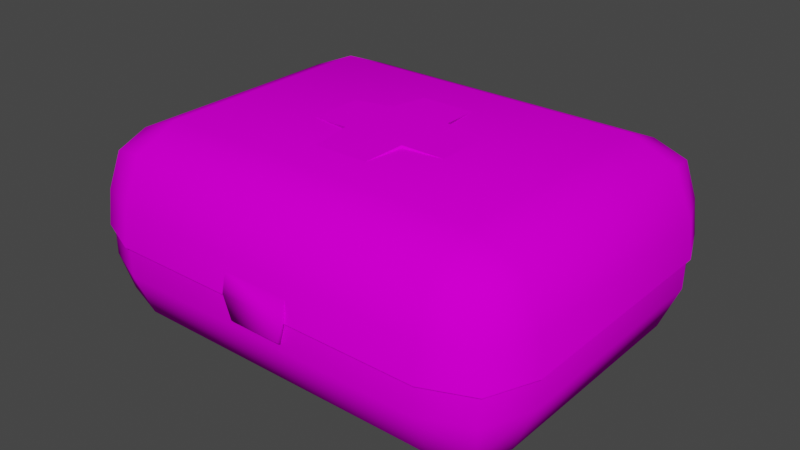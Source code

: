 # Source: medkit.blend  (saved by Blender 2.92.15; exported with 4.5.12 LTS)
import bpy
from mathutils import Matrix  # noqa: F401  (used for matrix-valued properties, if any)

bpy.ops.wm.read_factory_settings(use_empty=True)
scene = bpy.context.scene
scene.name = 'Scene'

# ---- collections
col_collection = bpy.data.collections.new('Collection'); scene.collection.children.link(col_collection)

# ---- images (referenced by path relative to the original .blend; pixels are not part of the script)
import os
ASSET_DIR = os.environ.get("B2B_ASSET_DIR", "")  # directory of the original .blend (textures are referenced by path, not embedded)
HERE = os.path.dirname(os.path.abspath(__file__))  # packed textures are extracted next to this script under _unpacked/

def load_image(name, relpath, width, height, colorspace="sRGB"):
    """Load a texture the original file referenced (path relative to the .blend, or extracted next to this script)."""
    p = next((c for c in (os.path.join(HERE, relpath), os.path.join(ASSET_DIR, relpath)) if relpath and os.path.exists(c)), "")
    if p:
        img = bpy.data.images.load(p, check_existing=True)
        img.name = name
    else:  # same state as the original file: an image datablock whose file is absent (Cycles renders it pink)
        img = bpy.data.images.new(name, width, height)
        img.source = "FILE"
        img.filepath = "//" + (relpath or name)
    img.colorspace_settings.name = colorspace
    return img
img_plastic008_1k_color_jpg = load_image('Plastic008_1K_Color.jpg', 'Plastic008_1K_Color.jpg', 1024, 1024, 'sRGB')
img_red_plastic1_jpg = load_image('red_plastic1.jpg', 'red_plastic1.jpg', 1024, 1024, 'sRGB')
img_plastic007_1k_normaldx_jpg = load_image('Plastic007_1K_NormalDX.jpg', 'Plastic007_1K_NormalDX.jpg', 1024, 1024, 'Filmic Log')
img_plastic010_1k_color_jpg = load_image('Plastic010_1K_Color.jpg', 'Plastic010_1K_Color.jpg', 1024, 1024, 'sRGB')
img_plastic010_1k_normaldx_jpg = load_image('Plastic010_1K_NormalDX.jpg', 'Plastic010_1K_NormalDX.jpg', 1024, 1024, 'Non-Color')
img_metal010_1k_color_jpg = load_image('Metal010_1K_Color.jpg', 'Metal010_1K_Color.jpg', 1024, 1024, 'sRGB')
img_sbmsxk8tinc_jpg = load_image('SBmsXk8tInc.jpg', 'SBmsXk8tInc.jpg', 1024, 1024, 'sRGB')

# ---- materials (node trees are filled in below, after node groups)
mat_material = bpy.data.materials.new('Material')
mat_material.alpha_threshold = 0.0
mat_material.use_transparent_shadow = False
mat_material.line_color = (0.0, 0.0, 0.0, 1.0)
mat_material_001 = bpy.data.materials.new('Material.001')
mat_material_001.use_transparent_shadow = False
mat_material_002 = bpy.data.materials.new('Material.002')
mat_material_002.use_transparent_shadow = False
mat_material_006 = bpy.data.materials.new('Material.006')
mat_material_006.use_transparent_shadow = False

# ---- node groups
ng_auto_smooth = bpy.data.node_groups.new('Auto Smooth', 'GeometryNodeTree')
_s = ng_auto_smooth.interface.new_socket(name='Geometry', in_out='OUTPUT', socket_type='NodeSocketGeometry')
_s = ng_auto_smooth.interface.new_socket(name='Geometry', in_out='INPUT', socket_type='NodeSocketGeometry')
_s = ng_auto_smooth.interface.new_socket(name='Angle', in_out='INPUT', socket_type='NodeSocketFloat')
_s.subtype = 'ANGLE'
_s.min_value = 0.0
_s.max_value = 3.142
ng_auto_smooth.is_modifier = True
_N = ng_auto_smooth.nodes; _L = ng_auto_smooth.links
n0 = _N.new('NodeGroupOutput'); n0.name = 'Group Output'; n0.location = (480, -100)
n1 = _N.new('NodeGroupInput'); n1.name = 'Group Input'; n1.location = (-420, -300)
n2 = _N.new('NodeGroupInput'); n2.name = 'Group Input.001'; n2.location = (-60, -100)
n3 = _N.new('GeometryNodeSetShadeSmooth'); n3.name = 'Set Shade Smooth'; n3.location = (120, -100)
n3.domain = 'EDGE'
n4 = _N.new('GeometryNodeSetShadeSmooth'); n4.name = 'Set Shade Smooth.001'; n4.location = (300, -100)
n5 = _N.new('GeometryNodeInputMeshEdgeAngle'); n5.name = 'Edge Angle'; n5.location = (-420, -220)
n6 = _N.new('GeometryNodeInputEdgeSmooth'); n6.name = 'Is Edge Smooth'; n6.location = (-60, -160)
n7 = _N.new('GeometryNodeInputShadeSmooth'); n7.name = 'Is Face Smooth'; n7.location = (-240, -340)
n8 = _N.new('FunctionNodeBooleanMath'); n8.name = 'Boolean Math'; n8.location = (-60, -220)
n9 = _N.new('FunctionNodeCompare'); n9.name = 'Compare'; n9.location = (-240, -180)
n9.operation = 'LESS_EQUAL'
_L.new(n5.outputs[0], n9.inputs[0])
_L.new(n4.outputs[0], n0.inputs[0])
_L.new(n1.outputs[1], n9.inputs[1])
_L.new(n9.outputs[0], n8.inputs[0])
_L.new(n7.outputs[0], n8.inputs[1])
_L.new(n2.outputs[0], n3.inputs[0])
_L.new(n6.outputs[0], n3.inputs[1])
_L.new(n3.outputs[0], n4.inputs[0])
_L.new(n8.outputs[0], n3.inputs[2])
n0.is_active_output = True

# ---- material node trees
mat_material.use_nodes = True; mat_material.node_tree.nodes.clear()
_N = mat_material.node_tree.nodes; _L = mat_material.node_tree.links
n0 = _N.new('ShaderNodeOutputMaterial'); n0.name = 'Material Output'; n0.location = (300, 300)
n1 = _N.new('ShaderNodeBsdfPrincipled'); n1.name = 'Principled BSDF'; n1.location = (10, 300)
n1.distribution = 'GGX'
n1.subsurface_method = 'BURLEY'
n1.inputs[2].default_value = 0.4
n1.inputs[3].default_value = 1.45
n1.inputs[13].default_value = 0.0
n1.inputs[27].default_value = (0.0, 0.0, 0.0, 1.0)
n1.inputs[28].default_value = 1.0
n2 = _N.new('ShaderNodeTexImage'); n2.name = 'Image Texture'; n2.location = (-563, 302)
n2.image = img_plastic008_1k_color_jpg
n3 = _N.new('ShaderNodeTexImage'); n3.name = 'Image Texture.001'; n3.location = (-470, 43)
n3.image = img_red_plastic1_jpg
n4 = _N.new('ShaderNodeBump'); n4.name = 'Bump'; n4.location = (-209, -226)
n4.inputs[1].default_value = 1.0
n4.inputs[2].default_value = 1.0
n5 = _N.new('ShaderNodeTexImage'); n5.name = 'Image Texture.002'; n5.location = (-663, -164)
n5.image = img_plastic007_1k_normaldx_jpg
_L.new(n1.outputs[0], n0.inputs[0])
_L.new(n3.outputs[0], n1.inputs[0])
_L.new(n4.outputs[0], n1.inputs[5])
_L.new(n5.outputs[0], n4.inputs[3])
n0.is_active_output = True
mat_material_001.use_nodes = True; mat_material_001.node_tree.nodes.clear()
_N = mat_material_001.node_tree.nodes; _L = mat_material_001.node_tree.links
n0 = _N.new('ShaderNodeBsdfPrincipled'); n0.name = 'Principled BSDF'; n0.location = (10, 300)
n0.distribution = 'GGX'
n0.subsurface_method = 'BURLEY'
n0.inputs[3].default_value = 1.45
n0.inputs[13].default_value = 0.0
n0.inputs[27].default_value = (0.0, 0.0, 0.0, 1.0)
n0.inputs[28].default_value = 1.0
n1 = _N.new('ShaderNodeOutputMaterial'); n1.name = 'Material Output'; n1.location = (300, 300)
n2 = _N.new('ShaderNodeTexImage'); n2.name = 'Image Texture'; n2.location = (-322, 190)
n2.image = img_plastic010_1k_color_jpg
n3 = _N.new('ShaderNodeTexImage'); n3.name = 'Image Texture.001'; n3.location = (-481, -137)
n3.image = img_plastic010_1k_normaldx_jpg
n4 = _N.new('ShaderNodeBump'); n4.name = 'Bump'; n4.location = (-161, -217)
n4.inputs[1].default_value = 1.0
n4.inputs[2].default_value = 1.0
n5 = _N.new('ShaderNodeTexImage'); n5.name = 'Image Texture.002'; n5.location = (-549, -146)
n5.image = img_plastic007_1k_normaldx_jpg
_L.new(n0.outputs[0], n1.inputs[0])
_L.new(n2.outputs[0], n0.inputs[0])
_L.new(n4.outputs[0], n0.inputs[5])
_L.new(n5.outputs[0], n4.inputs[3])
n1.is_active_output = True
mat_material_002.use_nodes = True; mat_material_002.node_tree.nodes.clear()
_N = mat_material_002.node_tree.nodes; _L = mat_material_002.node_tree.links
n0 = _N.new('ShaderNodeBsdfPrincipled'); n0.name = 'Principled BSDF'; n0.location = (10, 300)
n0.distribution = 'GGX'
n0.subsurface_method = 'BURLEY'
n0.inputs[3].default_value = 1.45
n0.inputs[27].default_value = (0.0, 0.0, 0.0, 1.0)
n0.inputs[28].default_value = 1.0
n1 = _N.new('ShaderNodeOutputMaterial'); n1.name = 'Material Output'; n1.location = (300, 300)
n2 = _N.new('ShaderNodeTexImage'); n2.name = 'Image Texture'; n2.location = (-358, 75)
n2.image = img_metal010_1k_color_jpg
_L.new(n0.outputs[0], n1.inputs[0])
_L.new(n2.outputs[0], n0.inputs[0])
n1.is_active_output = True
mat_material_006.use_nodes = True; mat_material_006.node_tree.nodes.clear()
_N = mat_material_006.node_tree.nodes; _L = mat_material_006.node_tree.links
n0 = _N.new('ShaderNodeBsdfPrincipled'); n0.name = 'Principled BSDF'; n0.location = (10, 300)
n0.distribution = 'GGX'
n0.subsurface_method = 'BURLEY'
n0.inputs[3].default_value = 1.45
n0.inputs[13].default_value = 0.0
n0.inputs[27].default_value = (0.0, 0.0, 0.0, 1.0)
n0.inputs[28].default_value = 1.0
n1 = _N.new('ShaderNodeOutputMaterial'); n1.name = 'Material Output'; n1.location = (300, 300)
n2 = _N.new('ShaderNodeTexImage'); n2.name = 'Image Texture'; n2.location = (-813, 102)
n2.image = img_sbmsxk8tinc_jpg
_L.new(n0.outputs[0], n1.inputs[0])
_L.new(n2.outputs[0], n0.inputs[0])
n1.is_active_output = True

# ---- world
world_world = bpy.data.worlds.new('World'); scene.world = world_world
world_world.use_nodes = True; world_world.node_tree.nodes.clear()
_N = world_world.node_tree.nodes; _L = world_world.node_tree.links
n0 = _N.new('ShaderNodeOutputWorld'); n0.name = 'World Output'; n0.location = (300, 300)
n1 = _N.new('ShaderNodeBackground'); n1.name = 'Background'; n1.location = (10, 300)
n1.inputs[0].default_value = (0.05088, 0.05088, 0.05088, 1.0)
_L.new(n1.outputs[0], n0.inputs[0])
n0.is_active_output = True
world_world.color = (0.05088, 0.05088, 0.05088)
world_world.use_sun_shadow = False
world_world.sun_shadow_jitter_overblur = 0.0

# ---- meshes
me_cube = bpy.data.meshes.new('Cube')
me_cube.from_pydata([(0.8991, 0.0, 0.183), (0.8991, -0.361, 0.544), (1.26, -0.361, 0.183), (0.8991, -0.1057, 0.4382), (1.108, -0.1526, 0.3914), (1.154, -0.361, 0.4382), (1.154, -0.1057, 0.183), (1.26, -1.639, 0.183), (0.8991, -1.639, 0.544), (0.8991, -2.0, 0.183), (1.154, -1.639, 0.4382), (1.108, -1.847, 0.3914), (0.8991, -1.894, 0.4382), (1.154, -1.894, 0.183), (-0.8991, 0.0, 0.183), (-1.26, -0.361, 0.183), (-0.8991, -0.361, 0.544), (-1.154, -0.1057, 0.183), (-1.108, -0.1526, 0.3914), (-1.154, -0.361, 0.4382), (-0.8991, -0.1057, 0.4382), (-1.26, -1.639, 0.183), (-0.8991, -2.0, 0.183), (-0.8991, -1.639, 0.544), (-1.154, -1.894, 0.183), (-1.108, -1.847, 0.3914), (-0.8991, -1.894, 0.4382), (-1.154, -1.639, 0.4382), (1.114, -0.384, -0.01719), (1.047, -0.2217, -0.01719), (0.8834, -0.1608, -0.01719), (-0.8802, -1.85, -0.01719), (-1.046, -1.782, -0.01719), (-1.114, -1.616, -0.01719), (0.8802, -1.85, -0.01719), (1.046, -1.782, -0.01719), (1.114, -1.616, -0.01719), (-0.8834, -0.1608, -0.01719), (-1.047, -0.2217, -0.01719), (-1.114, -0.384, -0.01719), (-0.1482, -2.026, -0.129), (-0.1899, -2.005, 0.1097), (-0.1482, -2.009, -0.1422), (-0.1899, -1.986, 0.1076), (0.1482, -2.026, -0.129), (0.1899, -2.005, 0.1097), (0.1482, -2.009, -0.1422), (0.1899, -1.986, 0.1076), (-0.1899, -2.03, 0.0), (-0.1899, -2.016, -0.000355), (0.1899, -2.016, -0.000355), (0.1899, -2.03, 0.0), (-0.176, -1.201, 0.5271), (-0.176, -1.201, 0.5574), (0.176, -1.201, 0.5271), (0.176, -1.201, 0.5574), (0.176, -0.8492, 0.5574), (-0.176, -0.8492, 0.5574), (-0.176, -0.8492, 0.5271), (0.176, -0.8492, 0.5271), (-0.1408, -0.4973, 0.5366), (-0.1408, -0.4973, 0.5271), (0.1408, -0.4973, 0.5271), (0.1408, -0.4973, 0.5366), (-0.5279, -0.8844, 0.5271), (-0.5279, -1.166, 0.5271), (-0.5279, -1.166, 0.5366), (-0.5279, -0.8844, 0.5366), (-0.1408, -1.553, 0.5271), (-0.1408, -1.553, 0.5366), (0.1408, -1.553, 0.5366), (0.1408, -1.553, 0.5271), (0.5279, -0.8844, 0.5366), (0.5279, -0.8844, 0.5271), (0.5279, -1.166, 0.5271), (0.5279, -1.166, 0.5366), (-0.9131, 0.004633, -0.01719), (0.9131, 0.004633, -0.01719), (-1.172, -0.09177, -0.01719), (-1.28, -0.351, -0.01719), (1.172, -1.908, -0.01719), (1.28, -1.649, -0.01719), (0.9131, -2.016, -0.01719), (-1.172, -1.908, -0.01719), (-1.28, -1.649, -0.01719), (-0.9131, -2.016, -0.01719), (1.172, -0.09177, -0.01719), (1.28, -0.351, -0.01719), (-0.8021, -0.2383, 0.1576), (0.8021, -0.2383, 0.1576), (-0.9508, -0.2936, 0.1576), (-1.012, -0.4409, 0.1576), (0.9495, -1.71, 0.1576), (1.012, -1.56, 0.1576), (0.7992, -1.772, 0.1576), (-0.9495, -1.71, 0.1576), (-1.012, -1.56, 0.1576), (-0.7992, -1.772, 0.1576), (0.9508, -0.2936, 0.1576), (1.012, -0.4409, 0.1576)], [], [(84, 21, 15, 79), (82, 9, 22, 85), (1, 16, 23, 8), (87, 2, 7, 81), (0, 3, 4, 6), (1, 5, 4, 3), (2, 6, 4, 5), (7, 10, 11, 13), (8, 12, 11, 10), (9, 13, 11, 12), (14, 17, 18, 20), (15, 19, 18, 17), (16, 20, 18, 19), (21, 24, 25, 27), (22, 26, 25, 24), (23, 27, 25, 26), (85, 22, 24, 83), (83, 24, 21, 84), (8, 23, 26, 12), (12, 26, 22, 9), (1, 8, 10, 5), (5, 10, 7, 2), (23, 16, 19, 27), (27, 19, 15, 21), (16, 1, 3, 20), (20, 3, 0, 14), (76, 14, 0, 77), (17, 78, 79, 15), (14, 76, 78, 17), (13, 80, 81, 7), (9, 82, 80, 13), (6, 86, 77, 0), (2, 87, 86, 6), (48, 41, 43, 49), (50, 47, 45, 51), (51, 45, 41, 48), (44, 51, 48, 40), (46, 50, 51, 44), (40, 48, 49, 42), (53, 57, 67, 66), (59, 56, 72, 73), (55, 53, 69, 70), (56, 57, 53, 55), (56, 59, 62, 63), (57, 56, 63, 60), (58, 57, 60, 61), (57, 58, 64, 67), (52, 53, 66, 65), (54, 55, 70, 71), (53, 52, 68, 69), (55, 54, 74, 75), (56, 55, 75, 72), (34, 31, 97, 94), (30, 37, 76, 77), (38, 39, 79, 78), (37, 38, 78, 76), (35, 36, 81, 80), (34, 35, 80, 82), (33, 32, 83, 84), (32, 31, 85, 83), (29, 30, 77, 86), (28, 29, 86, 87), (36, 28, 87, 81), (31, 34, 82, 85), (39, 33, 84, 79), (88, 89, 98, 99, 93, 92, 94, 97, 95, 96, 91, 90), (37, 30, 89, 88), (30, 29, 98, 89), (35, 34, 94, 92), (33, 39, 91, 96), (39, 38, 90, 91), (29, 28, 99, 98), (32, 33, 96, 95), (38, 37, 88, 90), (28, 36, 93, 99), (31, 32, 95, 97), (36, 35, 92, 93), (42, 46, 44, 40), (42, 49, 50, 46)])
me_cube.polygons.foreach_set('use_smooth', [True] * 79)
me_cube.polygons.foreach_set('material_index', [0, 0, 0, 0, 0, 0, 0, 0, 0, 0, 0, 0, 0, 0, 0, 0, 0, 0, 0, 0, 0, 0, 0, 0, 0, 0, 0, 0, 0, 0, 0, 0, 0, 0, 0, 0, 0, 0, 0, 1, 1, 1, 1, 1, 1, 1, 1, 1, 1, 1, 1, 1, 0, 0, 0, 0, 0, 0, 0, 0, 0, 0, 0, 0, 0, 0, 0, 0, 0, 0, 0, 0, 0, 0, 0, 0, 0, 0, 0])
_uv = me_cube.uv_layers.new(name='UVMap')
_uv.uv.foreach_set('vector', [0.09866, 1.113, 0.1415, 1.117, 0.1415, 1.593, 0.09866, 1.597, 0.8122, 0.1583, 0.8549, 0.1635, 0.8549, 0.8339, 0.8122, 0.8391, 0.7577, 0.1568, 0.7577, 0.8271, 0.4852, 0.8271, 0.4852, 0.1568, 0.0, 1.112, 0.04286, 1.116, 0.04286, 1.592, 0.0, 1.596, 0.8547, 1.708, 0.9113, 1.708, 0.9025, 1.786, 0.8572, 1.803, 0.7577, 0.1568, 0.7577, 0.06164, 0.8022, 0.0791, 0.8122, 0.1568, 0.04286, 1.116, 0.04434, 1.021, 0.08934, 1.039, 0.09866, 1.116, 0.04286, 1.592, 0.09866, 1.592, 0.08934, 1.67, 0.04434, 1.688, 0.4852, 0.1568, 0.4308, 0.1568, 0.4408, 0.0791, 0.4852, 0.06164, 0.8549, 0.1635, 0.8578, 0.06837, 0.9032, 0.08583, 0.9118, 0.1635, 0.8547, 1.038, 0.8572, 0.9425, 0.9025, 0.9599, 0.9113, 1.038, 0.1415, 1.593, 0.1973, 1.593, 0.188, 1.67, 0.143, 1.688, 0.7577, 0.8271, 0.8122, 0.8271, 0.8022, 0.9048, 0.7577, 0.9223, 0.1415, 1.117, 0.143, 1.021, 0.188, 1.038, 0.1973, 1.116, 0.8549, 0.8339, 0.9118, 0.8339, 0.9032, 0.9116, 0.8578, 0.929, 0.4852, 0.8271, 0.4852, 0.9223, 0.4408, 0.9048, 0.4308, 0.8271, 0.8122, 0.8391, 0.8549, 0.8339, 0.8578, 0.929, 0.8151, 0.9358, 0.1002, 1.016, 0.143, 1.021, 0.1415, 1.117, 0.09866, 1.113, 0.4852, 0.1568, 0.4852, 0.8271, 0.4308, 0.8271, 0.4308, 0.1568, 0.9118, 0.1635, 0.9118, 0.8339, 0.8549, 0.8339, 0.8549, 0.1635, 0.7577, 0.1568, 0.4852, 0.1568, 0.4852, 0.06164, 0.7577, 0.06164, 0.09866, 1.116, 0.09866, 1.592, 0.04286, 1.592, 0.04286, 1.116, 0.4852, 0.8271, 0.7577, 0.8271, 0.7577, 0.9223, 0.4852, 0.9223, 0.1973, 1.116, 0.1973, 1.593, 0.1415, 1.593, 0.1415, 1.117, 0.7577, 0.8271, 0.7577, 0.1568, 0.8122, 0.1568, 0.8122, 0.8271, 0.9113, 1.038, 0.9113, 1.708, 0.8547, 1.708, 0.8547, 1.038, 0.8122, 1.032, 0.8547, 1.038, 0.8547, 1.708, 0.8122, 1.713, 0.143, 1.688, 0.1002, 1.693, 0.09866, 1.597, 0.1415, 1.593, 0.8547, 1.038, 0.8122, 1.032, 0.8145, 0.9358, 0.8572, 0.9425, 0.04434, 1.688, 0.001497, 1.693, 0.0, 1.596, 0.04286, 1.592, 0.8549, 0.1635, 0.8122, 0.1583, 0.8151, 0.06164, 0.8578, 0.06837, 0.8572, 1.803, 0.8145, 1.81, 0.8122, 1.713, 0.8547, 1.708, 0.04286, 1.116, 0.0, 1.112, 0.001497, 1.016, 0.04434, 1.021, 0.352, 1.057, 0.3552, 1.016, 0.3592, 1.016, 0.355, 1.057, 0.3621, 1.067, 0.3663, 1.108, 0.3623, 1.108, 0.3592, 1.067, 0.2979, 1.016, 0.3218, 1.016, 0.3218, 1.157, 0.2979, 1.157, 0.2707, 1.031, 0.2979, 1.016, 0.2979, 1.157, 0.2707, 1.142, 0.3663, 1.016, 0.3621, 1.067, 0.3592, 1.067, 0.3623, 1.02, 0.3552, 1.104, 0.352, 1.057, 0.355, 1.057, 0.3592, 1.108, 0.4107, 0.4572, 0.365, 0.3886, 0.4153, 0.2412, 0.4519, 0.2961, 0.5044, 0.612, 0.4913, 0.612, 0.5003, 0.4266, 0.5044, 0.4266, 0.365, 0.6114, 0.4107, 0.4572, 0.4519, 0.5411, 0.4153, 0.6645, 0.3193, 0.5428, 0.365, 0.3886, 0.4107, 0.4572, 0.365, 0.6114, 0.5044, 0.4266, 0.4913, 0.4266, 0.4913, 0.2412, 0.4954, 0.2412, 0.365, 0.3886, 0.3193, 0.5428, 0.2782, 0.4589, 0.3148, 0.3355, 0.4913, 0.4266, 0.4781, 0.4266, 0.4871, 0.2412, 0.4913, 0.2412, 0.5175, 0.612, 0.5044, 0.612, 0.5044, 0.4266, 0.5085, 0.4266, 0.5175, 0.4266, 0.5044, 0.4266, 0.5134, 0.2412, 0.5175, 0.2412, 0.465, 0.4266, 0.4519, 0.4266, 0.4609, 0.2412, 0.465, 0.2412, 0.4781, 0.4266, 0.465, 0.4266, 0.465, 0.2412, 0.4691, 0.2412, 0.4913, 0.612, 0.4781, 0.612, 0.4781, 0.4266, 0.4823, 0.4266, 0.3193, 0.5428, 0.365, 0.6114, 0.3148, 0.7588, 0.2782, 0.7039, 0.7595, 1.64, 0.7595, 0.984, 0.7947, 1.014, 0.7947, 1.61, 0.03528, 0.2094, 0.03528, 0.868, 0.0, 0.8791, 0.0, 0.1983, 0.04826, 0.9291, 0.08286, 0.9542, 0.07584, 1.016, 0.02056, 0.9758, 0.03528, 0.868, 0.04826, 0.9291, 0.02056, 0.9758, 0.0, 0.8791, 0.3809, 0.1489, 0.3456, 0.1233, 0.3526, 0.06164, 0.4079, 0.1017, 0.3955, 0.2106, 0.3809, 0.1489, 0.4079, 0.1017, 0.4308, 0.1983, 0.3456, 0.9542, 0.3809, 0.9286, 0.4079, 0.9758, 0.3526, 1.016, 0.3809, 0.9286, 0.3955, 0.8669, 0.4308, 0.8791, 0.4079, 0.9758, 0.04826, 0.1484, 0.03528, 0.2094, 0.0, 0.1983, 0.02056, 0.1017, 0.08286, 0.1233, 0.04826, 0.1484, 0.02056, 0.1017, 0.07584, 0.06164, 0.3456, 0.1233, 0.08286, 0.1233, 0.07584, 0.06164, 0.3526, 0.06164, 0.3955, 0.8669, 0.3955, 0.2106, 0.4308, 0.1983, 0.4308, 0.8791, 0.08286, 0.9542, 0.3456, 0.9542, 0.3526, 1.016, 0.07584, 1.016, 0.4308, 1.598, 0.4308, 1.0, 0.4426, 0.9451, 0.474, 0.9223, 0.7125, 0.9223, 0.7446, 0.9455, 0.7579, 1.002, 0.7579, 1.597, 0.7446, 1.653, 0.7125, 1.677, 0.474, 1.677, 0.4426, 1.654, 0.913, 1.655, 0.913, 0.9968, 0.9478, 1.027, 0.9478, 1.625, 0.913, 0.9968, 0.9113, 0.9358, 0.9463, 0.9717, 0.9478, 1.027, 0.7579, 1.702, 0.7595, 1.64, 0.7947, 1.61, 0.7932, 1.666, 0.2698, 1.077, 0.2698, 1.536, 0.234, 1.516, 0.234, 1.099, 0.2698, 1.536, 0.2707, 1.597, 0.2349, 1.571, 0.234, 1.516, 0.234, 1.016, 0.2331, 1.077, 0.1973, 1.097, 0.1982, 1.042, 0.2707, 1.016, 0.2698, 1.077, 0.234, 1.099, 0.2349, 1.043, 0.9113, 1.716, 0.913, 1.655, 0.9478, 1.625, 0.9463, 1.681, 0.2331, 1.077, 0.2331, 1.536, 0.1973, 1.514, 0.1973, 1.097, 0.7595, 0.984, 0.7579, 0.9223, 0.7932, 0.9582, 0.7947, 1.014, 0.2331, 1.536, 0.234, 1.597, 0.1982, 1.57, 0.1973, 1.514, 0.37, 1.016, 0.37, 1.126, 0.3663, 1.126, 0.3663, 1.016, 0.3218, 1.031, 0.352, 1.016, 0.352, 1.157, 0.3218, 1.142])
me_cube.materials.append(mat_material)
me_cube.materials.append(mat_material_001)
me_cube.use_remesh_preserve_volume = False
me_cube.use_remesh_preserve_attributes = False
me_cube.use_mirror_vertex_groups = False
me_cube.update()
me_cube_005 = bpy.data.meshes.new('Cube.005')
me_cube_005.from_pydata([(0.8991, 0.639, -0.544), (0.8991, 1.0, -0.183), (1.26, 0.639, -0.183), (0.8991, 0.8943, -0.4382), (1.108, 0.8474, -0.3914), (1.154, 0.8943, -0.183), (1.154, 0.639, -0.4382), (1.26, -0.639, -0.183), (0.8991, -1.0, -0.183), (0.8991, -0.639, -0.544), (1.154, -0.8943, -0.183), (1.108, -0.8474, -0.3914), (0.8991, -0.8943, -0.4382), (1.154, -0.639, -0.4382), (-1.26, 0.639, -0.183), (-0.8991, 1.0, -0.183), (-0.8991, 0.639, -0.544), (-1.154, 0.8943, -0.183), (-1.108, 0.8474, -0.3914), (-0.8991, 0.8943, -0.4382), (-1.154, 0.639, -0.4382), (-0.8991, -0.639, -0.544), (-0.8991, -1.0, -0.183), (-1.26, -0.639, -0.183), (-0.8991, -0.8943, -0.4382), (-1.108, -0.8474, -0.3914), (-1.154, -0.8943, -0.183), (-1.154, -0.639, -0.4382), (1.101, 0.6072, -0.002437), (1.032, 0.7722, -0.002437), (0.8673, 0.8405, -0.002437), (-0.8673, -0.8405, -0.002437), (-1.032, -0.7722, -0.002437), (-1.101, -0.6072, -0.002437), (0.8673, -0.8405, -0.002437), (1.032, -0.7722, -0.002437), (1.101, -0.6072, -0.002437), (-0.8673, 0.8405, -0.002437), (-1.032, 0.7722, -0.002437), (-1.101, 0.6072, -0.002437), (-0.8991, 1.0, -0.002437), (0.8991, 1.0, -0.002437), (-1.154, 0.8943, -0.002437), (-1.26, 0.639, -0.002437), (1.154, -0.8943, -0.002437), (1.26, -0.639, -0.002437), (0.8991, -1.0, -0.002437), (-1.154, -0.8943, -0.002437), (-1.26, -0.639, -0.002437), (-0.8991, -1.0, -0.002437), (1.154, 0.8943, -0.002437), (1.26, 0.639, -0.002437), (-0.7929, 0.7684, -0.1763), (0.7929, 0.7684, -0.1763), (-0.9437, 0.7059, -0.1763), (-1.006, 0.5551, -0.1763), (0.9437, -0.7059, -0.1763), (1.006, -0.5551, -0.1763), (0.7929, -0.7684, -0.1763), (-0.9437, -0.7059, -0.1763), (-1.006, -0.5551, -0.1763), (-0.7929, -0.7684, -0.1763), (0.9437, 0.7059, -0.1763), (1.006, 0.5551, -0.1763)], [], [(16, 0, 9, 21), (0, 3, 4, 6), (1, 5, 4, 3), (2, 6, 4, 5), (7, 10, 11, 13), (8, 12, 11, 10), (9, 13, 11, 12), (14, 17, 18, 20), (15, 19, 18, 17), (16, 20, 18, 19), (21, 24, 25, 27), (22, 26, 25, 24), (23, 27, 25, 26), (16, 21, 27, 20), (20, 27, 23, 14), (0, 16, 19, 3), (3, 19, 15, 1), (51, 2, 5, 50), (50, 5, 1, 41), (46, 8, 10, 44), (44, 10, 7, 45), (40, 15, 17, 42), (42, 17, 14, 43), (21, 9, 12, 24), (24, 12, 8, 22), (9, 0, 6, 13), (13, 6, 2, 7), (15, 40, 41, 1), (26, 47, 48, 23), (22, 49, 47, 26), (2, 51, 45, 7), (8, 46, 49, 22), (23, 48, 43, 14), (32, 31, 61, 59), (37, 30, 41, 40), (39, 38, 42, 43), (38, 37, 40, 42), (36, 35, 44, 45), (35, 34, 46, 44), (32, 33, 48, 47), (31, 32, 47, 49), (30, 29, 50, 41), (29, 28, 51, 50), (28, 36, 45, 51), (34, 31, 49, 46), (33, 39, 43, 48), (52, 54, 55, 60, 59, 61, 58, 56, 57, 63, 62, 53), (35, 36, 57, 56), (31, 34, 58, 61), (30, 37, 52, 53), (29, 30, 53, 62), (34, 35, 56, 58), (39, 33, 60, 55), (38, 39, 55, 54), (28, 29, 62, 63), (33, 32, 59, 60), (37, 38, 54, 52), (36, 28, 63, 57)])
me_cube_005.polygons.foreach_set('use_smooth', [True] * 58)
_uv = me_cube_005.uv_layers.new(name='UVMap')
_uv.uv.foreach_set('vector', [0.4927, 0.4486, 0.4927, 0.05577, 0.7719, 0.05577, 0.7719, 0.4486, 0.4927, 0.05577, 0.4369, 0.05577, 0.4471, 0.01023, 0.4927, 0.0, 0.8277, 0.9493, 0.8284, 0.9998, 0.7831, 0.9876, 0.7726, 0.9447, 0.1544, 0.6063, 0.09684, 0.6063, 0.1062, 0.5608, 0.1524, 0.5506, 0.1544, 0.8855, 0.1524, 0.9413, 0.1062, 0.931, 0.09684, 0.8855, 0.8854, 0.05577, 0.8276, 0.05577, 0.8368, 0.01023, 0.8831, 0.0, 0.7719, 0.05577, 0.7719, 0.0, 0.8174, 0.01023, 0.8276, 0.05577, 0.05755, 0.8855, 0.05556, 0.9413, 0.009314, 0.931, 0.0, 0.8855, 0.8277, 0.5635, 0.7726, 0.5588, 0.7831, 0.5123, 0.8284, 0.5044, 0.4927, 0.4486, 0.4927, 0.5044, 0.4471, 0.4941, 0.4369, 0.4486, 0.7719, 0.4486, 0.8276, 0.4486, 0.8174, 0.4941, 0.7719, 0.5044, 0.8854, 0.4486, 0.8831, 0.5044, 0.8368, 0.4941, 0.8276, 0.4486, 0.05755, 0.6063, 2.98e-08, 0.6063, 0.009314, 0.5608, 0.05556, 0.5506, 0.4927, 0.4486, 0.7719, 0.4486, 0.7719, 0.5044, 0.4927, 0.5044, 0.0, 0.8855, 2.98e-08, 0.6063, 0.05755, 0.6063, 0.05755, 0.8855, 0.4927, 0.05577, 0.4927, 0.4486, 0.4369, 0.4486, 0.4369, 0.05577, 0.7726, 0.9447, 0.7726, 0.5588, 0.8277, 0.5635, 0.8277, 0.9493, 0.1937, 0.6063, 0.1544, 0.6063, 0.1524, 0.5506, 0.1917, 0.5506, 0.8678, 1.0, 0.8284, 0.9998, 0.8277, 0.9493, 0.8671, 0.9495, 0.9247, 0.05577, 0.8854, 0.05577, 0.8831, 0.0, 0.9224, 0.0, 0.1917, 0.9413, 0.1524, 0.9413, 0.1544, 0.8855, 0.1937, 0.8855, 0.8671, 0.5637, 0.8277, 0.5635, 0.8284, 0.5044, 0.8678, 0.5046, 0.09485, 0.9413, 0.05556, 0.9413, 0.05755, 0.8855, 0.09684, 0.8855, 0.7719, 0.4486, 0.7719, 0.05577, 0.8276, 0.05577, 0.8276, 0.4486, 0.8276, 0.4486, 0.8276, 0.05577, 0.8854, 0.05577, 0.8854, 0.4486, 0.7719, 0.05577, 0.4927, 0.05577, 0.4927, 0.0, 0.7719, 0.0, 0.09684, 0.8855, 0.09684, 0.6063, 0.1544, 0.6063, 0.1544, 0.8855, 0.8277, 0.5635, 0.8671, 0.5637, 0.8671, 0.9495, 0.8277, 0.9493, 0.05556, 0.5506, 0.09485, 0.5506, 0.09684, 0.6063, 0.05755, 0.6063, 0.8854, 0.4486, 0.9247, 0.4486, 0.9224, 0.5044, 0.8831, 0.5044, 0.1544, 0.6063, 0.1937, 0.6063, 0.1937, 0.8855, 0.1544, 0.8855, 0.8854, 0.05577, 0.9247, 0.05577, 0.9247, 0.4486, 0.8854, 0.4486, 0.05755, 0.6063, 0.09684, 0.6063, 0.09684, 0.8855, 0.05755, 0.8855, 0.8682, 0.9474, 0.8678, 0.9148, 0.9062, 0.8961, 0.9066, 0.9259, 0.03485, 0.0858, 0.03485, 0.4648, 0.0, 0.4717, 0.0, 0.07887, 0.0858, 0.03485, 0.04977, 0.04977, 0.0231, 0.0231, 0.07887, 0.0, 0.04977, 0.04977, 0.03485, 0.0858, 0.0, 0.07887, 0.0231, 0.0231, 0.3511, 0.5157, 0.3871, 0.5008, 0.4138, 0.5275, 0.358, 0.5506, 0.3871, 0.5008, 0.4021, 0.4648, 0.4369, 0.4717, 0.4138, 0.5275, 0.3871, 0.04977, 0.3511, 0.03485, 0.358, 0.0, 0.4138, 0.0231, 0.4021, 0.0858, 0.3871, 0.04977, 0.4138, 0.0231, 0.4369, 0.07887, 0.03485, 0.4648, 0.04977, 0.5008, 0.0231, 0.5275, 0.0, 0.4717, 0.04977, 0.5008, 0.0858, 0.5157, 0.07887, 0.5506, 0.0231, 0.5275, 0.0858, 0.5157, 0.3511, 0.5157, 0.358, 0.5506, 0.07887, 0.5506, 0.4021, 0.4648, 0.4021, 0.0858, 0.4369, 0.07887, 0.4369, 0.4717, 0.3511, 0.03485, 0.0858, 0.03485, 0.07887, 0.0, 0.358, 0.0, 0.4369, 0.5509, 0.4506, 0.518, 0.4835, 0.5044, 0.726, 0.5044, 0.759, 0.518, 0.7726, 0.5509, 0.7726, 0.8974, 0.759, 0.9303, 0.726, 0.944, 0.4835, 0.944, 0.4506, 0.9303, 0.4369, 0.8974, 0.231, 0.5506, 0.2298, 0.5866, 0.1937, 0.598, 0.1949, 0.565, 0.8678, 0.9148, 0.8678, 0.5425, 0.9062, 0.5558, 0.9062, 0.8961, 0.9428, 0.5404, 0.9428, 0.9193, 0.9066, 0.9031, 0.9066, 0.5566, 0.9443, 0.5044, 0.9428, 0.5404, 0.9066, 0.5566, 0.908, 0.5237, 0.8678, 0.5425, 0.8682, 0.5044, 0.9066, 0.5209, 0.9062, 0.5558, 0.2671, 0.5866, 0.2671, 0.8519, 0.231, 0.8405, 0.231, 0.598, 0.2684, 0.5506, 0.2671, 0.5866, 0.231, 0.598, 0.2322, 0.565, 0.2298, 0.8519, 0.231, 0.8879, 0.1949, 0.8735, 0.1937, 0.8405, 0.2671, 0.8519, 0.2684, 0.8879, 0.2322, 0.8735, 0.231, 0.8405, 0.9428, 0.9193, 0.9443, 0.9554, 0.908, 0.936, 0.9066, 0.9031, 0.2298, 0.5866, 0.2298, 0.8519, 0.1937, 0.8405, 0.1937, 0.598])
me_cube_005.materials.append(mat_material_001)
me_cube_005.use_remesh_preserve_volume = False
me_cube_005.use_remesh_preserve_attributes = False
me_cube_005.use_mirror_vertex_groups = False
me_cube_005.update()
me_cylinder = bpy.data.meshes.new('Cylinder')
me_cylinder.from_pydata([(0.0, 1.0, -1.0), (0.0, 1.0, 1.0), (0.866, 0.5, -1.0), (0.866, 0.5, 1.0), (0.866, -0.5, -1.0), (0.866, -0.5, 1.0), (-8.742e-08, -1.0, -1.0), (-8.742e-08, -1.0, 1.0), (-0.866, -0.5, -1.0), (-0.866, -0.5, 1.0), (-0.866, 0.5, -1.0), (-0.866, 0.5, 1.0)], [], [(0, 1, 3, 2), (2, 3, 5, 4), (4, 5, 7, 6), (6, 7, 9, 8), (3, 1, 11, 9, 7, 5), (8, 9, 11, 10), (10, 11, 1, 0), (0, 2, 4, 6, 8, 10)])
me_cylinder.polygons.foreach_set('use_smooth', [True] * 8)
_uv = me_cylinder.uv_layers.new(name='UVMap')
_uv.uv.foreach_set('vector', [1.0, 0.5, 1.0, 1.0, 0.8333, 1.0, 0.8333, 0.5, 0.8333, 0.5, 0.8333, 1.0, 0.6667, 1.0, 0.6667, 0.5, 0.6667, 0.5, 0.6667, 1.0, 0.5, 1.0, 0.5, 0.5, 0.5, 0.5, 0.5, 1.0, 0.3333, 1.0, 0.3333, 0.5, 0.4578, 0.37, 0.25, 0.49, 0.04215, 0.37, 0.04215, 0.13, 0.25, 0.01, 0.4578, 0.13, 0.3333, 0.5, 0.3333, 1.0, 0.1667, 1.0, 0.1667, 0.5, 0.1667, 0.5, 0.1667, 1.0, -8.941e-08, 1.0, -8.941e-08, 0.5, 0.75, 0.49, 0.9578, 0.37, 0.9578, 0.13, 0.75, 0.01, 0.5422, 0.13, 0.5422, 0.37])
me_cylinder.materials.append(mat_material_002)
me_cylinder.use_remesh_fix_poles = True
me_cylinder.use_remesh_preserve_attributes = False
me_cylinder.use_mirror_vertex_groups = False
me_cylinder.update()
me_cube_007 = bpy.data.meshes.new('Cube.007')
me_cube_007.from_pydata([(-0.7929, 0.7684, -0.1763), (0.7929, 0.7684, -0.1763), (-0.9437, 0.7059, -0.1763), (-1.006, 0.5551, -0.1763), (0.9437, -0.7059, -0.1763), (1.006, -0.5551, -0.1763), (0.7929, -0.7684, -0.1763), (-0.9437, -0.7059, -0.1763), (-1.006, -0.5551, -0.1763), (-0.7929, -0.7684, -0.1763), (0.9437, 0.7059, -0.1763), (1.006, 0.5551, -0.1763)], [], [(0, 2, 3, 8, 7, 9, 6, 4, 5, 11, 10, 1)])
me_cube_007.polygons.foreach_set('use_smooth', [True] * 1)
_uv = me_cube_007.uv_layers.new(name='UVMap')
_uv.uv.foreach_set('vector', [0.106, 0.7637, 0.03104, 0.7326, 0.0, 0.6577, 0.0, 0.106, 0.03104, 0.03104, 0.106, 2.962e-08, 0.894, 0.0, 0.969, 0.03104, 1.0, 0.106, 1.0, 0.6577, 0.969, 0.7326, 0.894, 0.7637])
me_cube_007.materials.append(mat_material_006)
me_cube_007.use_remesh_preserve_volume = False
me_cube_007.use_remesh_preserve_attributes = False
me_cube_007.use_mirror_vertex_groups = False
me_cube_007.update()

# ---- objects
ob_cube = bpy.data.objects.new('Cube', me_cube)
ob_cube_001 = bpy.data.objects.new('Cube.001', me_cube_005)
ob_cylinder = bpy.data.objects.new('Cylinder', me_cylinder)
ob_cube_002 = bpy.data.objects.new('Cube.002', me_cube_007)

# ---- transforms, parenting, visibility, modifiers, constraints
ob_cube.location = (0.0, 1.0, 0.0)
ob_cube.lock_rotations_4d = False
ob_cube.empty_display_type = 'ARROWS'
ob_cube.lineart.crease_threshold = 0.0
_m = ob_cube.modifiers.new('Auto Smooth', 'NODES')
_m.node_group = ng_auto_smooth
_gi = [s.identifier for s in ng_auto_smooth.interface.items_tree if s.item_type == 'SOCKET' and s.in_out == 'INPUT']
_m[_gi[1]] = 1.538  # Angle
ob_cube_001.location = (0.0, 0.0, 0.0)
ob_cube_001.lock_rotations_4d = False
ob_cube_001.empty_display_type = 'ARROWS'
ob_cube_001.lineart.crease_threshold = 0.0
_m = ob_cube_001.modifiers.new('Auto Smooth', 'NODES')
_m.node_group = ng_auto_smooth
_gi = [s.identifier for s in ng_auto_smooth.interface.items_tree if s.item_type == 'SOCKET' and s.in_out == 'INPUT']
_m[_gi[1]] = 1.536  # Angle
ob_cylinder.location = (0.0, 1.0, 0.0)
ob_cylinder.rotation_euler = (-0.0, 1.571, 0.0)
ob_cylinder.scale = (0.02666, 0.02666, 0.6016)
ob_cylinder.lineart.crease_threshold = 0.0
ob_cube_002.location = (0.0, 0.0, 0.07751)
ob_cube_002.scale = (1.117, 1.117, 1.117)
ob_cube_002.lock_rotations_4d = False
ob_cube_002.empty_display_type = 'ARROWS'
ob_cube_002.lineart.crease_threshold = 0.0
_m = ob_cube_002.modifiers.new('Auto Smooth', 'NODES')
_m.node_group = ng_auto_smooth
_gi = [s.identifier for s in ng_auto_smooth.interface.items_tree if s.item_type == 'SOCKET' and s.in_out == 'INPUT']
_m[_gi[1]] = 1.536  # Angle

# ---- collection membership
col_collection.objects.link(ob_cube)
col_collection.objects.link(ob_cube_001)
col_collection.objects.link(ob_cylinder)
col_collection.objects.link(ob_cube_002)

# ---- scene / render settings (as saved in the file)
scene.frame_start = 1; scene.frame_end = 250; scene.frame_set(1)
scene.render.engine = 'BLENDER_EEVEE_NEXT'
scene.cycles.use_denoising = False
scene.cycles.samples = 128
scene.cycles.sampling_pattern = 'TABULATED_SOBOL'
scene.cycles.use_adaptive_sampling = False
scene.cycles.use_light_tree = False
scene.view_settings.view_transform = 'Filmic'
bpy.context.view_layer.update()

# ---- added for rendering (the .blend has no active camera and no usable light): camera, sun
cam_auto = bpy.data.cameras.new('AutoCamera')
cam_auto.lens = 50.0
cam_auto.sensor_width = 36.0
cam_auto.clip_end = 1000.0
ob_auto_camera = bpy.data.objects.new('AutoCamera', cam_auto)
scene.collection.objects.link(ob_auto_camera)
ob_auto_camera.location = (3.20422, -3.84662, 2.57007)
ob_auto_camera.rotation_euler = (1.09748, -7.21219e-08, 0.694738)
scene.camera = ob_auto_camera
light_auto_sun = bpy.data.lights.new('AutoSun', 'SUN')
light_auto_sun.energy = 3.0
light_auto_sun.angle = 0.0523599
ob_auto_sun = bpy.data.objects.new('AutoSun', light_auto_sun)
scene.collection.objects.link(ob_auto_sun)
ob_auto_sun.rotation_euler = (0.872665, 0.174533, 0.523599)
bpy.context.view_layer.update()
